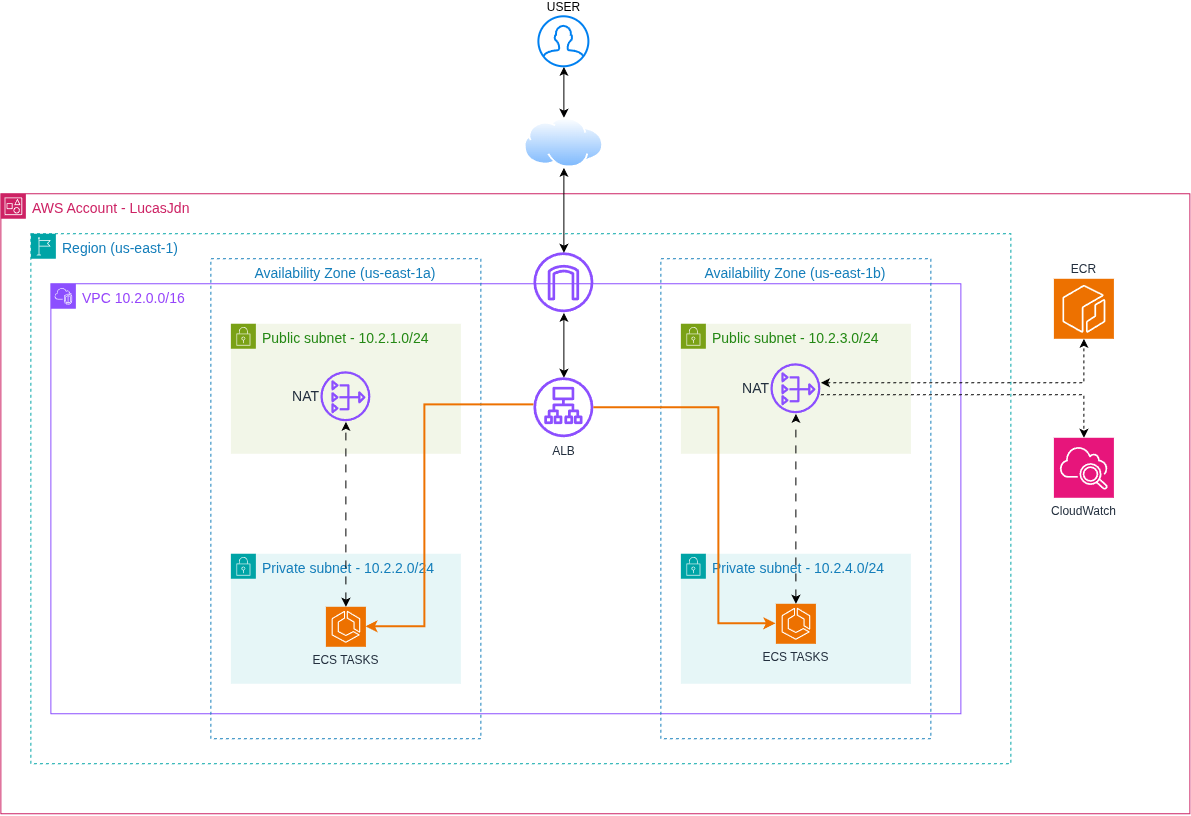

The diagram above was exported from draw.io. Its source (the exported page's mxGraphModel, read from the mxfile embedded in the PNG):
<mxGraphModel dx="2016" dy="2001" grid="1" gridSize="1" guides="1" tooltips="1" connect="1" arrows="1" fold="1" page="1" pageScale="1" pageWidth="827" pageHeight="1169" background="light-dark(#FFFFFF,#FFFFFF)" math="0" shadow="0" adaptiveColors="none">
  <root>
    <mxCell id="0" />
    <mxCell id="1" parent="0" />
    <mxCell id="3J-xjlu93KeLs2nnc6vc-1" parent="1" style="points=[[0,0],[0.25,0],[0.5,0],[0.75,0],[1,0],[1,0.25],[1,0.5],[1,0.75],[1,1],[0.75,1],[0.5,1],[0.25,1],[0,1],[0,0.75],[0,0.5],[0,0.25]];outlineConnect=0;gradientColor=none;html=1;whiteSpace=wrap;fontSize=14;fontStyle=0;container=1;pointerEvents=0;collapsible=0;recursiveResize=0;shape=mxgraph.aws4.group;grIcon=mxgraph.aws4.group_account;strokeColor=#CD2264;fillColor=none;verticalAlign=top;align=left;spacingLeft=30;fontColor=#CD2264;dashed=0;" value="AWS Account - LucasJdn" vertex="1">
      <mxGeometry height="620" width="1189" x="-10" y="70" as="geometry" />
    </mxCell>
    <mxCell id="3J-xjlu93KeLs2nnc6vc-2" parent="3J-xjlu93KeLs2nnc6vc-1" style="points=[[0,0],[0.25,0],[0.5,0],[0.75,0],[1,0],[1,0.25],[1,0.5],[1,0.75],[1,1],[0.75,1],[0.5,1],[0.25,1],[0,1],[0,0.75],[0,0.5],[0,0.25]];outlineConnect=0;gradientColor=none;html=1;whiteSpace=wrap;fontSize=14;fontStyle=0;container=0;pointerEvents=0;collapsible=0;recursiveResize=0;shape=mxgraph.aws4.group;grIcon=mxgraph.aws4.group_vpc2;strokeColor=#8C4FFF;fillColor=none;verticalAlign=top;align=left;spacingLeft=30;fontColor=light-dark(#9645FB,#9645FB);dashed=0;" value="&lt;span&gt;VPC&amp;nbsp;&lt;span style=&quot;background-color: transparent;&quot;&gt;10.2.0.0/16&lt;/span&gt;&lt;/span&gt;" vertex="1">
      <mxGeometry height="430" width="910" x="50" y="90" as="geometry" />
    </mxCell>
    <mxCell id="3J-xjlu93KeLs2nnc6vc-6" parent="3J-xjlu93KeLs2nnc6vc-1" style="points=[[0,0],[0.25,0],[0.5,0],[0.75,0],[1,0],[1,0.25],[1,0.5],[1,0.75],[1,1],[0.75,1],[0.5,1],[0.25,1],[0,1],[0,0.75],[0,0.5],[0,0.25]];outlineConnect=0;gradientColor=none;html=1;whiteSpace=wrap;fontSize=14;fontStyle=0;container=1;pointerEvents=0;collapsible=0;recursiveResize=0;shape=mxgraph.aws4.group;grIcon=mxgraph.aws4.group_region;strokeColor=#00A4A6;fillColor=none;verticalAlign=top;align=left;spacingLeft=30;fontColor=#147EBA;dashed=1;" value="Region (us-east-1)" vertex="1">
      <mxGeometry height="530" width="980" x="30" y="40" as="geometry" />
    </mxCell>
    <mxCell id="3J-xjlu93KeLs2nnc6vc-12" parent="3J-xjlu93KeLs2nnc6vc-6" style="points=[[0,0],[0.25,0],[0.5,0],[0.75,0],[1,0],[1,0.25],[1,0.5],[1,0.75],[1,1],[0.75,1],[0.5,1],[0.25,1],[0,1],[0,0.75],[0,0.5],[0,0.25]];outlineConnect=0;gradientColor=none;html=1;whiteSpace=wrap;fontSize=14;fontStyle=0;container=1;pointerEvents=0;collapsible=0;recursiveResize=0;shape=mxgraph.aws4.group;grIcon=mxgraph.aws4.group_security_group;grStroke=0;strokeColor=#00A4A6;fillColor=#E6F6F7;verticalAlign=top;align=left;spacingLeft=30;fontColor=#147EBA;dashed=0;" value="Private subnet - 10.2.4.0/24" vertex="1">
      <mxGeometry height="130" width="230" x="650" y="320" as="geometry" />
    </mxCell>
    <mxCell id="3J-xjlu93KeLs2nnc6vc-11" parent="3J-xjlu93KeLs2nnc6vc-6" style="points=[[0,0],[0.25,0],[0.5,0],[0.75,0],[1,0],[1,0.25],[1,0.5],[1,0.75],[1,1],[0.75,1],[0.5,1],[0.25,1],[0,1],[0,0.75],[0,0.5],[0,0.25]];outlineConnect=0;gradientColor=none;html=1;whiteSpace=wrap;fontSize=14;fontStyle=0;container=1;pointerEvents=0;collapsible=0;recursiveResize=0;shape=mxgraph.aws4.group;grIcon=mxgraph.aws4.group_security_group;grStroke=0;strokeColor=#00A4A6;fillColor=#E6F6F7;verticalAlign=top;align=left;spacingLeft=30;fontColor=#147EBA;dashed=0;" value="Private subnet - 10.2.2.0/24" vertex="1">
      <mxGeometry height="130" width="230" x="200" y="320" as="geometry" />
    </mxCell>
    <mxCell id="3J-xjlu93KeLs2nnc6vc-5" parent="3J-xjlu93KeLs2nnc6vc-6" style="fillColor=none;strokeColor=#147EBA;dashed=1;verticalAlign=top;fontStyle=0;fontColor=#147EBA;whiteSpace=wrap;html=1;fontSize=14;" value="Availability Zone (us-east-1b)" vertex="1">
      <mxGeometry height="480" width="270" x="630" y="25" as="geometry" />
    </mxCell>
    <mxCell id="3J-xjlu93KeLs2nnc6vc-3" parent="3J-xjlu93KeLs2nnc6vc-6" style="fillColor=none;strokeColor=#147EBA;dashed=1;verticalAlign=top;fontStyle=0;fontColor=#147EBA;whiteSpace=wrap;html=1;fontSize=14;" value="Availability Zone (us-east-1a)" vertex="1">
      <mxGeometry height="480" width="270" x="180" y="25" as="geometry" />
    </mxCell>
    <mxCell id="3J-xjlu93KeLs2nnc6vc-8" parent="3J-xjlu93KeLs2nnc6vc-6" style="points=[[0,0],[0.25,0],[0.5,0],[0.75,0],[1,0],[1,0.25],[1,0.5],[1,0.75],[1,1],[0.75,1],[0.5,1],[0.25,1],[0,1],[0,0.75],[0,0.5],[0,0.25]];outlineConnect=0;gradientColor=none;html=1;whiteSpace=wrap;fontSize=14;fontStyle=0;container=1;pointerEvents=0;collapsible=0;recursiveResize=0;shape=mxgraph.aws4.group;grIcon=mxgraph.aws4.group_security_group;grStroke=0;strokeColor=#7AA116;fillColor=#F2F6E8;verticalAlign=top;align=left;spacingLeft=30;fontColor=#248814;dashed=0;" value="Public subnet - 10.2.1.0/24" vertex="1">
      <mxGeometry height="130" width="230" x="200" y="90" as="geometry" />
    </mxCell>
    <mxCell id="3J-xjlu93KeLs2nnc6vc-14" parent="3J-xjlu93KeLs2nnc6vc-8" style="sketch=0;outlineConnect=0;fontColor=#232F3E;gradientColor=none;fillColor=#8C4FFF;strokeColor=none;dashed=0;verticalLabelPosition=middle;verticalAlign=middle;align=right;html=1;fontSize=14;fontStyle=0;aspect=fixed;pointerEvents=1;shape=mxgraph.aws4.nat_gateway;labelPosition=left;" value="NAT" vertex="1">
      <mxGeometry height="50" width="50" x="90" y="48" as="geometry" />
    </mxCell>
    <mxCell id="3J-xjlu93KeLs2nnc6vc-10" parent="3J-xjlu93KeLs2nnc6vc-6" style="points=[[0,0],[0.25,0],[0.5,0],[0.75,0],[1,0],[1,0.25],[1,0.5],[1,0.75],[1,1],[0.75,1],[0.5,1],[0.25,1],[0,1],[0,0.75],[0,0.5],[0,0.25]];outlineConnect=0;gradientColor=none;html=1;whiteSpace=wrap;fontSize=14;fontStyle=0;container=1;pointerEvents=0;collapsible=0;recursiveResize=0;shape=mxgraph.aws4.group;grIcon=mxgraph.aws4.group_security_group;grStroke=0;strokeColor=#7AA116;fillColor=#F2F6E8;verticalAlign=top;align=left;spacingLeft=30;fontColor=#248814;dashed=0;" value="Public subnet - 10.2.3.0/24" vertex="1">
      <mxGeometry height="130" width="230" x="650" y="90" as="geometry" />
    </mxCell>
    <mxCell id="3J-xjlu93KeLs2nnc6vc-15" parent="3J-xjlu93KeLs2nnc6vc-10" style="sketch=0;outlineConnect=0;fontColor=#232F3E;gradientColor=none;fillColor=#8C4FFF;strokeColor=none;dashed=0;verticalLabelPosition=middle;verticalAlign=middle;align=right;html=1;fontSize=14;fontStyle=0;aspect=fixed;pointerEvents=1;shape=mxgraph.aws4.nat_gateway;labelPosition=left;" value="NAT" vertex="1">
      <mxGeometry height="50" width="50" x="90" y="40" as="geometry" />
    </mxCell>
    <mxCell id="Ny0jnbUuqWxkeD6XGdZE-1" edge="1" parent="3J-xjlu93KeLs2nnc6vc-6" source="3J-xjlu93KeLs2nnc6vc-13" style="edgeStyle=orthogonalEdgeStyle;rounded=0;orthogonalLoop=1;jettySize=auto;html=1;startArrow=classic;startFill=1;" target="3J-xjlu93KeLs2nnc6vc-16" value="">
      <mxGeometry relative="1" as="geometry" />
    </mxCell>
    <mxCell id="3J-xjlu93KeLs2nnc6vc-13" parent="3J-xjlu93KeLs2nnc6vc-6" style="sketch=0;outlineConnect=0;fontColor=#232F3E;gradientColor=none;fillColor=#8C4FFF;strokeColor=none;dashed=0;verticalLabelPosition=bottom;verticalAlign=top;align=center;html=1;fontSize=14;fontStyle=0;aspect=fixed;pointerEvents=1;shape=mxgraph.aws4.internet_gateway;" value="" vertex="1">
      <mxGeometry height="60" width="60" x="503" y="19" as="geometry" />
    </mxCell>
    <mxCell id="3J-xjlu93KeLs2nnc6vc-16" parent="3J-xjlu93KeLs2nnc6vc-6" style="sketch=0;outlineConnect=0;fontColor=#232F3E;gradientColor=none;fillColor=#8C4FFF;strokeColor=none;dashed=0;verticalLabelPosition=bottom;verticalAlign=top;align=center;html=1;fontSize=12;fontStyle=0;aspect=fixed;pointerEvents=1;shape=mxgraph.aws4.application_load_balancer;" value="ALB" vertex="1">
      <mxGeometry height="60" width="60" x="503" y="144" as="geometry" />
    </mxCell>
    <mxCell id="gz9g929ntVWQibGVc_WK-1" edge="1" parent="3J-xjlu93KeLs2nnc6vc-6" source="3J-xjlu93KeLs2nnc6vc-17" style="edgeStyle=orthogonalEdgeStyle;rounded=0;orthogonalLoop=1;jettySize=auto;html=1;dashed=1;dashPattern=8 8;startArrow=classic;startFill=1;" target="3J-xjlu93KeLs2nnc6vc-14">
      <mxGeometry relative="1" as="geometry" />
    </mxCell>
    <mxCell id="3J-xjlu93KeLs2nnc6vc-17" parent="3J-xjlu93KeLs2nnc6vc-6" style="sketch=0;points=[[0,0,0],[0.25,0,0],[0.5,0,0],[0.75,0,0],[1,0,0],[0,1,0],[0.25,1,0],[0.5,1,0],[0.75,1,0],[1,1,0],[0,0.25,0],[0,0.5,0],[0,0.75,0],[1,0.25,0],[1,0.5,0],[1,0.75,0]];outlineConnect=0;fontColor=#232F3E;fillColor=#ED7100;strokeColor=#ffffff;dashed=0;verticalLabelPosition=bottom;verticalAlign=top;align=center;html=1;fontSize=12;fontStyle=0;aspect=fixed;shape=mxgraph.aws4.resourceIcon;resIcon=mxgraph.aws4.ecs;" value="ECS TASKS" vertex="1">
      <mxGeometry height="40" width="40" x="295" y="373" as="geometry" />
    </mxCell>
    <mxCell id="Ny0jnbUuqWxkeD6XGdZE-5" parent="3J-xjlu93KeLs2nnc6vc-6" style="sketch=0;points=[[0,0,0],[0.25,0,0],[0.5,0,0],[0.75,0,0],[1,0,0],[0,1,0],[0.25,1,0],[0.5,1,0],[0.75,1,0],[1,1,0],[0,0.25,0],[0,0.5,0],[0,0.75,0],[1,0.25,0],[1,0.5,0],[1,0.75,0]];outlineConnect=0;fontColor=#232F3E;fillColor=#ED7100;strokeColor=#ffffff;dashed=0;verticalLabelPosition=bottom;verticalAlign=top;align=center;html=1;fontSize=12;fontStyle=0;aspect=fixed;shape=mxgraph.aws4.resourceIcon;resIcon=mxgraph.aws4.ecs;" value="ECS TASKS" vertex="1">
      <mxGeometry height="40" width="40" x="745" y="370" as="geometry" />
    </mxCell>
    <mxCell id="edge-alb-ecs1" edge="1" parent="3J-xjlu93KeLs2nnc6vc-6" source="3J-xjlu93KeLs2nnc6vc-16" style="edgeStyle=orthogonalEdgeStyle;rounded=0;orthogonalLoop=1;jettySize=auto;html=1;endArrow=classic;endFill=1;strokeColor=#ED7100;strokeWidth=2;entryX=1;entryY=0.5;entryDx=0;entryDy=0;entryPerimeter=0;" target="3J-xjlu93KeLs2nnc6vc-17">
      <mxGeometry relative="1" as="geometry">
        <Array as="points">
          <mxPoint x="394" y="171.03" />
          <mxPoint x="394" y="393.03" />
        </Array>
        <mxPoint x="498" y="171.02999999999997" as="sourcePoint" />
        <mxPoint x="344.9985714285715" y="370" as="targetPoint" />
      </mxGeometry>
    </mxCell>
    <mxCell id="Ny0jnbUuqWxkeD6XGdZE-6" parent="3J-xjlu93KeLs2nnc6vc-1" style="sketch=0;points=[[0,0,0],[0.25,0,0],[0.5,0,0],[0.75,0,0],[1,0,0],[0,1,0],[0.25,1,0],[0.5,1,0],[0.75,1,0],[1,1,0],[0,0.25,0],[0,0.5,0],[0,0.75,0],[1,0.25,0],[1,0.5,0],[1,0.75,0]];points=[[0,0,0],[0.25,0,0],[0.5,0,0],[0.75,0,0],[1,0,0],[0,1,0],[0.25,1,0],[0.5,1,0],[0.75,1,0],[1,1,0],[0,0.25,0],[0,0.5,0],[0,0.75,0],[1,0.25,0],[1,0.5,0],[1,0.75,0]];outlineConnect=0;fontColor=#232F3E;fillColor=#E7157B;strokeColor=#ffffff;dashed=0;verticalLabelPosition=bottom;verticalAlign=top;align=center;html=1;fontSize=12;fontStyle=0;aspect=fixed;shape=mxgraph.aws4.resourceIcon;resIcon=mxgraph.aws4.cloudwatch_2;" value="CloudWatch" vertex="1">
      <mxGeometry height="60" width="60" x="1053" y="244" as="geometry" />
    </mxCell>
    <mxCell id="Ny0jnbUuqWxkeD6XGdZE-7" parent="3J-xjlu93KeLs2nnc6vc-1" style="sketch=0;points=[[0,0,0],[0.25,0,0],[0.5,0,0],[0.75,0,0],[1,0,0],[0,1,0],[0.25,1,0],[0.5,1,0],[0.75,1,0],[1,1,0],[0,0.25,0],[0,0.5,0],[0,0.75,0],[1,0.25,0],[1,0.5,0],[1,0.75,0]];outlineConnect=0;fontColor=#232F3E;fillColor=#ED7100;strokeColor=#ffffff;dashed=0;verticalLabelPosition=top;verticalAlign=bottom;align=center;html=1;fontSize=12;fontStyle=0;aspect=fixed;shape=mxgraph.aws4.resourceIcon;resIcon=mxgraph.aws4.ecr;labelPosition=center;" value="ECR" vertex="1">
      <mxGeometry height="60" width="60" x="1053" y="85" as="geometry" />
    </mxCell>
    <mxCell id="gz9g929ntVWQibGVc_WK-3" edge="1" parent="3J-xjlu93KeLs2nnc6vc-1" source="3J-xjlu93KeLs2nnc6vc-15" style="edgeStyle=orthogonalEdgeStyle;rounded=0;orthogonalLoop=1;jettySize=auto;html=1;dashed=1;startArrow=classic;startFill=1;" target="Ny0jnbUuqWxkeD6XGdZE-7">
      <mxGeometry relative="1" as="geometry">
        <Array as="points">
          <mxPoint x="1083" y="189" />
        </Array>
      </mxGeometry>
    </mxCell>
    <mxCell id="gz9g929ntVWQibGVc_WK-4" edge="1" parent="3J-xjlu93KeLs2nnc6vc-1" source="3J-xjlu93KeLs2nnc6vc-15" style="edgeStyle=orthogonalEdgeStyle;rounded=0;orthogonalLoop=1;jettySize=auto;html=1;dashed=1;" target="Ny0jnbUuqWxkeD6XGdZE-6">
      <mxGeometry relative="1" as="geometry">
        <Array as="points">
          <mxPoint x="1083" y="201" />
        </Array>
      </mxGeometry>
    </mxCell>
    <mxCell id="Ny0jnbUuqWxkeD6XGdZE-21" edge="1" parent="1" source="Ny0jnbUuqWxkeD6XGdZE-19" style="edgeStyle=orthogonalEdgeStyle;rounded=0;orthogonalLoop=1;jettySize=auto;html=1;startArrow=classic;startFill=1;" target="Ny0jnbUuqWxkeD6XGdZE-20">
      <mxGeometry relative="1" as="geometry" />
    </mxCell>
    <mxCell id="Ny0jnbUuqWxkeD6XGdZE-19" parent="1" style="html=1;verticalLabelPosition=top;align=center;labelBackgroundColor=#ffffff;verticalAlign=bottom;strokeWidth=2;strokeColor=#0080F0;shadow=0;dashed=0;shape=mxgraph.ios7.icons.user;aspect=fixed;labelPosition=center;" value="USER" vertex="1">
      <mxGeometry height="50" width="50" x="528" y="-107" as="geometry" />
    </mxCell>
    <mxCell id="Ny0jnbUuqWxkeD6XGdZE-20" parent="1" style="image;aspect=fixed;perimeter=ellipsePerimeter;html=1;align=center;shadow=0;dashed=0;spacingTop=3;image=img/lib/active_directory/internet_cloud.svg;" value="" vertex="1">
      <mxGeometry height="50" width="79.37" x="513.32" y="-6" as="geometry" />
    </mxCell>
    <mxCell id="Ny0jnbUuqWxkeD6XGdZE-22" edge="1" parent="1" source="3J-xjlu93KeLs2nnc6vc-13" style="edgeStyle=orthogonalEdgeStyle;rounded=0;orthogonalLoop=1;jettySize=auto;html=1;startArrow=classic;startFill=1;" target="Ny0jnbUuqWxkeD6XGdZE-20">
      <mxGeometry relative="1" as="geometry" />
    </mxCell>
    <mxCell id="edge-alb-ecs2" edge="1" parent="1" source="3J-xjlu93KeLs2nnc6vc-16" style="edgeStyle=orthogonalEdgeStyle;rounded=0;orthogonalLoop=1;jettySize=auto;html=1;endArrow=classic;endFill=1;strokeColor=#ED7100;strokeWidth=2;entryX=0;entryY=0.5;entryDx=0;entryDy=0;entryPerimeter=0;" target="Ny0jnbUuqWxkeD6XGdZE-5">
      <mxGeometry relative="1" as="geometry">
        <Array as="points">
          <mxPoint x="708" y="284" />
          <mxPoint x="708" y="500" />
        </Array>
      </mxGeometry>
    </mxCell>
    <mxCell id="edge-ecs2-nat2" edge="1" parent="1" source="Ny0jnbUuqWxkeD6XGdZE-5" style="edgeStyle=orthogonalEdgeStyle;rounded=0;orthogonalLoop=1;jettySize=auto;html=1;endArrow=classic;endFill=1;dashed=1;dashPattern=8 8;startArrow=classic;startFill=1;" target="3J-xjlu93KeLs2nnc6vc-15">
      <mxGeometry relative="1" as="geometry" />
    </mxCell>
  </root>
</mxGraphModel>